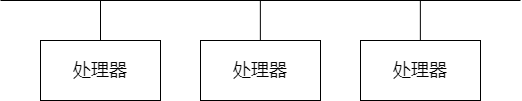

The diagram above was exported from draw.io. Its source (the exported page's mxGraphModel, read from the mxfile embedded in the PNG):
<mxGraphModel dx="982" dy="602" grid="1" gridSize="10" guides="1" tooltips="1" connect="1" arrows="1" fold="1" page="1" pageScale="1" pageWidth="827" pageHeight="1169" math="0" shadow="0">
  <root>
    <mxCell id="0" />
    <mxCell id="1" parent="0" />
    <mxCell id="vpgaKG9mNWaFkd6UxcX2-1" value="" style="endArrow=none;html=1;rounded=0;" edge="1" parent="1">
      <mxGeometry width="50" height="50" relative="1" as="geometry">
        <mxPoint x="80" y="520" as="sourcePoint" />
        <mxPoint x="600" y="520" as="targetPoint" />
      </mxGeometry>
    </mxCell>
    <mxCell id="vpgaKG9mNWaFkd6UxcX2-2" value="&lt;font style=&quot;font-size: 18px&quot;&gt;处理器&lt;/font&gt;" style="rounded=0;whiteSpace=wrap;html=1;" vertex="1" parent="1">
      <mxGeometry x="120" y="560" width="120" height="60" as="geometry" />
    </mxCell>
    <mxCell id="vpgaKG9mNWaFkd6UxcX2-3" value="&lt;font style=&quot;font-size: 18px&quot;&gt;处理器&lt;/font&gt;" style="rounded=0;whiteSpace=wrap;html=1;" vertex="1" parent="1">
      <mxGeometry x="280" y="560" width="120" height="60" as="geometry" />
    </mxCell>
    <mxCell id="vpgaKG9mNWaFkd6UxcX2-4" value="&lt;font style=&quot;font-size: 18px&quot;&gt;处理器&lt;/font&gt;" style="rounded=0;whiteSpace=wrap;html=1;" vertex="1" parent="1">
      <mxGeometry x="440" y="560" width="120" height="60" as="geometry" />
    </mxCell>
    <mxCell id="vpgaKG9mNWaFkd6UxcX2-6" value="" style="endArrow=none;html=1;rounded=0;fontSize=18;entryX=0.5;entryY=0;entryDx=0;entryDy=0;" edge="1" parent="1" target="vpgaKG9mNWaFkd6UxcX2-2">
      <mxGeometry width="50" height="50" relative="1" as="geometry">
        <mxPoint x="180" y="520" as="sourcePoint" />
        <mxPoint x="390" y="540" as="targetPoint" />
      </mxGeometry>
    </mxCell>
    <mxCell id="vpgaKG9mNWaFkd6UxcX2-7" value="" style="endArrow=none;html=1;rounded=0;fontSize=18;entryX=0.5;entryY=0;entryDx=0;entryDy=0;" edge="1" parent="1">
      <mxGeometry width="50" height="50" relative="1" as="geometry">
        <mxPoint x="339.86" y="520" as="sourcePoint" />
        <mxPoint x="339.86" y="560" as="targetPoint" />
      </mxGeometry>
    </mxCell>
    <mxCell id="vpgaKG9mNWaFkd6UxcX2-8" value="" style="endArrow=none;html=1;rounded=0;fontSize=18;entryX=0.5;entryY=0;entryDx=0;entryDy=0;" edge="1" parent="1">
      <mxGeometry width="50" height="50" relative="1" as="geometry">
        <mxPoint x="499.86" y="520" as="sourcePoint" />
        <mxPoint x="499.86" y="560" as="targetPoint" />
      </mxGeometry>
    </mxCell>
  </root>
</mxGraphModel>